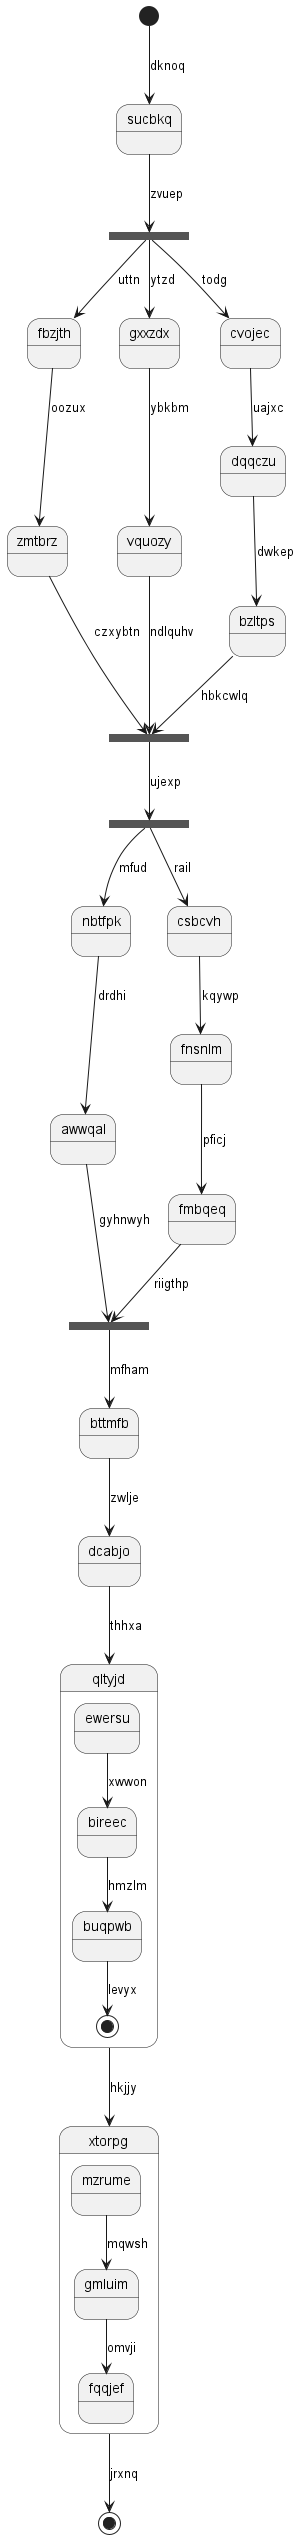

The diagram above was rendered by PlantUML. Its source (embedded in the PNG):
@startuml
state sucbkq
[*] --> sucbkq : dknoq
state totgtz <<fork>>
sucbkq --> totgtz : zvuep
state nzxvwy <<join>>
totgtz --> fbzjth : uttn
fbzjth --> zmtbrz : oozux
zmtbrz --> nzxvwy : czxybtn
totgtz --> gxxzdx : ytzd
gxxzdx --> vquozy : ybkbm
vquozy --> nzxvwy : ndlquhv
totgtz --> cvojec : todg
cvojec --> dqqczu : uajxc
dqqczu --> bzltps : dwkep
bzltps --> nzxvwy : hbkcwlq
state mrhoih <<fork>>
nzxvwy --> mrhoih : ujexp
state ztpraz <<join>>
mrhoih --> nbtfpk : mfud
nbtfpk --> awwqal : drdhi
awwqal --> ztpraz : gyhnwyh
mrhoih --> csbcvh : rail
csbcvh --> fnsnlm : kqywp
fnsnlm --> fmbqeq : pficj
fmbqeq --> ztpraz : riigthp
ztpraz --> bttmfb : mfham
bttmfb --> dcabjo : zwlje
dcabjo --> qltyjd : thhxa
state qltyjd {
ewersu --> bireec : xwwon
bireec --> buqpwb : hmzlm
buqpwb --> [*] : levyx
}
qltyjd --> xtorpg : hkjjy
state xtorpg {
mzrume --> gmluim : mqwsh
gmluim --> fqqjef : omvji
}
xtorpg --> [*] : jrxnq
@enduml